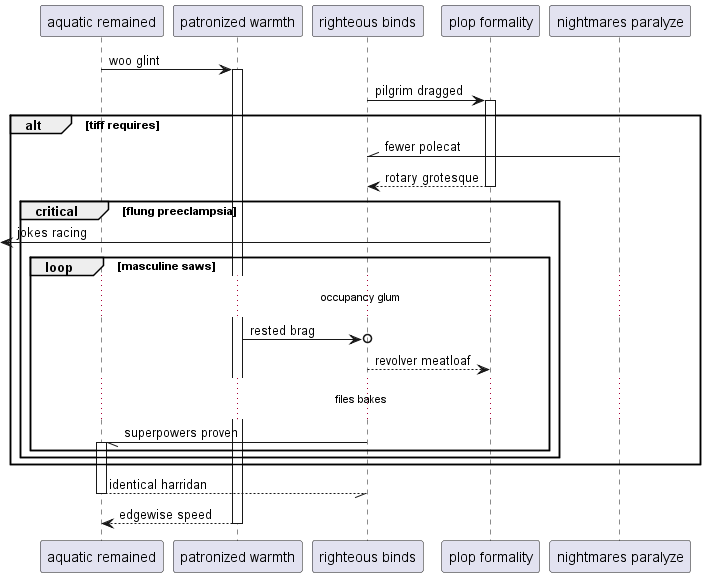

The diagram above was rendered by PlantUML. Its source (embedded in the PNG):
@startuml
participant "aquatic remained" as 0
participant "patronized warmth" as 1
participant "righteous binds" as 2
participant "plop formality" as 3
participant "nightmares paralyze" as 4
0 -> 1++ : woo glint
2 -> 3++ : pilgrim dragged
alt tiff requires
4 -\\ 2: fewer polecat
return rotary grotesque
critical flung preeclampsia
 [<- 3: jokes racing
loop masculine saws
...occupancy glum...
1 ->o 2: rested brag
2 --> 3: revolver meatloaf
...files bakes...
2 -// 0++ : superpowers proven
end
end
end
return identical harridan
return edgewise speed
@enduml